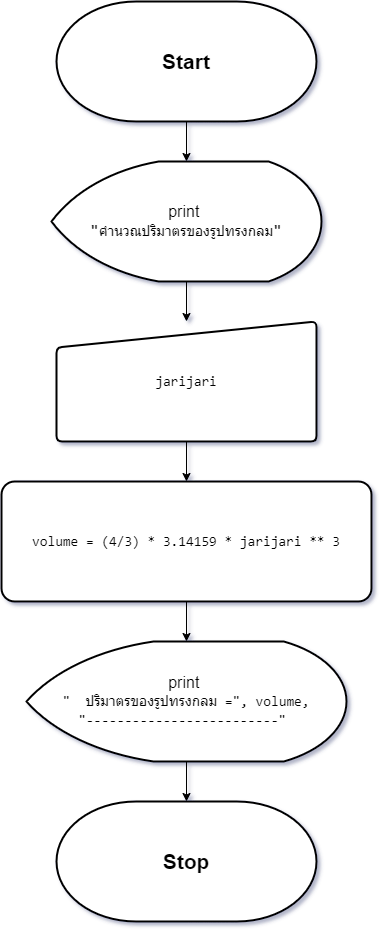

The diagram above was exported from draw.io. Its source (the exported page's mxGraphModel, read from the mxfile embedded in the PNG):
<mxGraphModel dx="472" dy="736" grid="1" gridSize="10" guides="1" tooltips="1" connect="1" arrows="1" fold="1" page="1" pageScale="1" pageWidth="827" pageHeight="1169" math="0" shadow="0">
  <root>
    <mxCell id="0" />
    <mxCell id="1" parent="0" />
    <mxCell id="h4A4DJFyEhcsKV__63Zm-1" value="&lt;font style=&quot;font-size: 21px;&quot;&gt;&lt;b&gt;Start&lt;/b&gt;&lt;/font&gt;" style="strokeWidth=2;html=1;shape=mxgraph.flowchart.terminator;whiteSpace=wrap;" vertex="1" parent="1">
      <mxGeometry x="284" y="80" width="260" height="120" as="geometry" />
    </mxCell>
    <mxCell id="h4A4DJFyEhcsKV__63Zm-6" style="edgeStyle=orthogonalEdgeStyle;rounded=0;orthogonalLoop=1;jettySize=auto;html=1;entryX=0.5;entryY=0;entryDx=0;entryDy=0;" edge="1" parent="1" source="h4A4DJFyEhcsKV__63Zm-2" target="h4A4DJFyEhcsKV__63Zm-5">
      <mxGeometry relative="1" as="geometry" />
    </mxCell>
    <mxCell id="h4A4DJFyEhcsKV__63Zm-2" value="&lt;font style=&quot;font-size: 16px;&quot;&gt;print&amp;nbsp;&lt;/font&gt;&lt;div&gt;&lt;span style=&quot;font-family: Consolas, &amp;quot;Courier New&amp;quot;, monospace; white-space: pre;&quot;&gt;&lt;font style=&quot;font-size: 16px;&quot;&gt;&quot;&lt;/font&gt;&lt;/span&gt;&lt;span style=&quot;font-family: Consolas, &amp;quot;Courier New&amp;quot;, monospace; font-size: 14px; white-space: pre;&quot;&gt;คำนวณปริมาตรของรูปทรงกลม&lt;/span&gt;&lt;span style=&quot;font-family: Consolas, &amp;quot;Courier New&amp;quot;, monospace; font-size: 16px; white-space: pre;&quot;&gt;&quot;&lt;/span&gt;&lt;br&gt;&lt;/div&gt;" style="strokeWidth=2;html=1;shape=mxgraph.flowchart.display;whiteSpace=wrap;" vertex="1" parent="1">
      <mxGeometry x="279" y="240" width="270" height="120" as="geometry" />
    </mxCell>
    <mxCell id="h4A4DJFyEhcsKV__63Zm-3" style="edgeStyle=orthogonalEdgeStyle;rounded=0;orthogonalLoop=1;jettySize=auto;html=1;entryX=0.5;entryY=0;entryDx=0;entryDy=0;entryPerimeter=0;" edge="1" parent="1" source="h4A4DJFyEhcsKV__63Zm-1" target="h4A4DJFyEhcsKV__63Zm-2">
      <mxGeometry relative="1" as="geometry" />
    </mxCell>
    <mxCell id="h4A4DJFyEhcsKV__63Zm-8" value="" style="edgeStyle=orthogonalEdgeStyle;rounded=0;orthogonalLoop=1;jettySize=auto;html=1;" edge="1" parent="1" source="h4A4DJFyEhcsKV__63Zm-5" target="h4A4DJFyEhcsKV__63Zm-7">
      <mxGeometry relative="1" as="geometry" />
    </mxCell>
    <mxCell id="h4A4DJFyEhcsKV__63Zm-5" value="&lt;div style=&quot;font-size: 16px;&quot;&gt;&lt;div style=&quot;font-family: Consolas, &amp;quot;Courier New&amp;quot;, monospace; font-size: 14px; line-height: 19px; white-space: pre;&quot;&gt;&lt;div style=&quot;line-height: 19px;&quot;&gt;&lt;div style=&quot;line-height: 19px;&quot;&gt;&lt;div style=&quot;line-height: 19px;&quot;&gt;&lt;div style=&quot;line-height: 19px;&quot;&gt;&lt;div style=&quot;line-height: 19px;&quot;&gt;&lt;div style=&quot;line-height: 19px;&quot;&gt;&lt;span style=&quot;background-color: rgb(255, 255, 255);&quot;&gt;jarijari&lt;/span&gt;&lt;/div&gt;&lt;/div&gt;&lt;/div&gt;&lt;/div&gt;&lt;/div&gt;&lt;/div&gt;&lt;/div&gt;&lt;/div&gt;" style="html=1;strokeWidth=2;shape=manualInput;whiteSpace=wrap;rounded=1;size=26;arcSize=11;" vertex="1" parent="1">
      <mxGeometry x="284" y="400" width="260" height="120" as="geometry" />
    </mxCell>
    <mxCell id="h4A4DJFyEhcsKV__63Zm-10" value="" style="edgeStyle=orthogonalEdgeStyle;rounded=0;orthogonalLoop=1;jettySize=auto;html=1;" edge="1" parent="1" source="h4A4DJFyEhcsKV__63Zm-7" target="h4A4DJFyEhcsKV__63Zm-9">
      <mxGeometry relative="1" as="geometry" />
    </mxCell>
    <mxCell id="h4A4DJFyEhcsKV__63Zm-7" value="&lt;div style=&quot;font-family: Consolas, &amp;quot;Courier New&amp;quot;, monospace; font-size: 16px; line-height: 19px; white-space: pre;&quot;&gt;&lt;div style=&quot;font-size: 14px; line-height: 19px;&quot;&gt;&lt;div style=&quot;&quot;&gt;&lt;div style=&quot;line-height: 19px;&quot;&gt;&lt;div style=&quot;&quot;&gt;&lt;div style=&quot;line-height: 19px;&quot;&gt;&lt;div style=&quot;line-height: 19px;&quot;&gt;&lt;div style=&quot;&quot;&gt;&lt;div style=&quot;line-height: 19px;&quot;&gt;&lt;div style=&quot;line-height: 19px;&quot;&gt;&lt;div style=&quot;&quot;&gt;&lt;div style=&quot;line-height: 19px;&quot;&gt;&lt;span style=&quot;background-color: rgb(255, 255, 255);&quot;&gt;volume = (4/3) * 3.14159 * jarijari ** 3&lt;/span&gt;&lt;/div&gt;&lt;/div&gt;&lt;/div&gt;&lt;/div&gt;&lt;/div&gt;&lt;/div&gt;&lt;/div&gt;&lt;/div&gt;&lt;/div&gt;&lt;/div&gt;&lt;/div&gt;&lt;/div&gt;" style="rounded=1;whiteSpace=wrap;html=1;strokeWidth=2;arcSize=11;" vertex="1" parent="1">
      <mxGeometry x="229" y="560" width="370" height="120" as="geometry" />
    </mxCell>
    <mxCell id="h4A4DJFyEhcsKV__63Zm-12" value="" style="edgeStyle=orthogonalEdgeStyle;rounded=0;orthogonalLoop=1;jettySize=auto;html=1;" edge="1" parent="1" source="h4A4DJFyEhcsKV__63Zm-9" target="h4A4DJFyEhcsKV__63Zm-11">
      <mxGeometry relative="1" as="geometry" />
    </mxCell>
    <mxCell id="h4A4DJFyEhcsKV__63Zm-9" value="&lt;font style=&quot;font-size: 16px;&quot;&gt;print&amp;nbsp;&lt;/font&gt;&lt;div&gt;&lt;div style=&quot;font-family: Consolas, &amp;quot;Courier New&amp;quot;, monospace; font-size: 14px; line-height: 19px; white-space: pre;&quot;&gt;&quot; &amp;nbsp;ปริมาตรของรูปทรงกลม =&quot;, volume,&lt;br&gt;&lt;/div&gt;&lt;div style=&quot;font-family: Consolas, &amp;quot;Courier New&amp;quot;, monospace; font-size: 14px; line-height: 19px; white-space: pre;&quot;&gt;&quot;-------------------------&quot; &lt;/div&gt;&lt;/div&gt;" style="strokeWidth=2;html=1;shape=mxgraph.flowchart.display;whiteSpace=wrap;" vertex="1" parent="1">
      <mxGeometry x="254" y="720" width="320" height="120" as="geometry" />
    </mxCell>
    <mxCell id="h4A4DJFyEhcsKV__63Zm-11" value="&lt;font style=&quot;font-size: 21px;&quot;&gt;&lt;b&gt;Stop&lt;/b&gt;&lt;/font&gt;" style="strokeWidth=2;html=1;shape=mxgraph.flowchart.terminator;whiteSpace=wrap;" vertex="1" parent="1">
      <mxGeometry x="284" y="880" width="260" height="120" as="geometry" />
    </mxCell>
  </root>
</mxGraphModel>